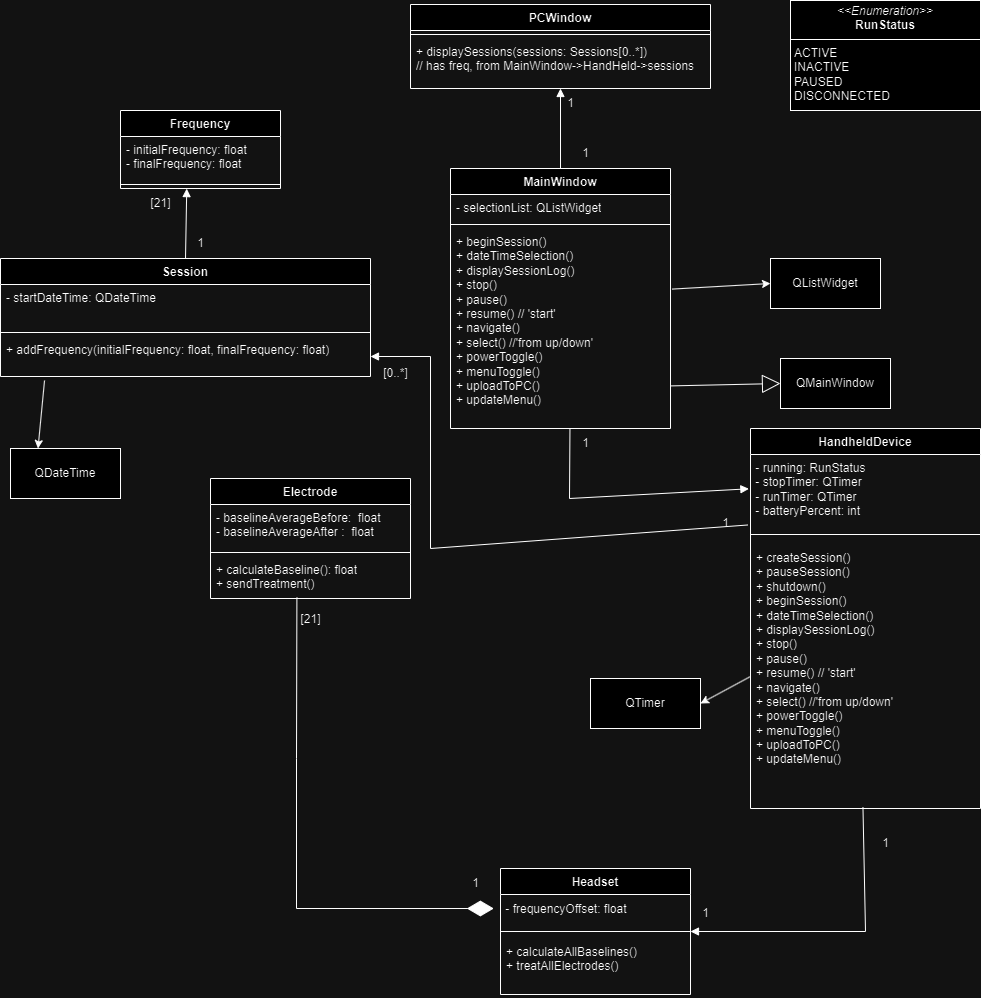

The diagram above was exported from draw.io. Its source (the exported page's mxGraphModel, read from the mxfile embedded in the PNG):
<mxGraphModel dx="2693" dy="1846" grid="1" gridSize="10" guides="1" tooltips="1" connect="1" arrows="1" fold="1" page="1" pageScale="1" pageWidth="850" pageHeight="1100" math="0" shadow="0">
  <root>
    <mxCell id="0" />
    <mxCell id="1" parent="0" />
    <mxCell id="oKFlmUYxz20STo6rYCpD-1" value="MainWindow" style="swimlane;fontStyle=1;align=center;verticalAlign=top;childLayout=stackLayout;horizontal=1;startSize=26;horizontalStack=0;resizeParent=1;resizeParentMax=0;resizeLast=0;collapsible=1;marginBottom=0;whiteSpace=wrap;html=1;" parent="1" vertex="1">
      <mxGeometry x="290" y="30" width="220" height="260" as="geometry" />
    </mxCell>
    <mxCell id="oKFlmUYxz20STo6rYCpD-2" value="- selectionList: QListWidget" style="text;strokeColor=none;fillColor=none;align=left;verticalAlign=top;spacingLeft=4;spacingRight=4;overflow=hidden;rotatable=0;points=[[0,0.5],[1,0.5]];portConstraint=eastwest;whiteSpace=wrap;html=1;" parent="oKFlmUYxz20STo6rYCpD-1" vertex="1">
      <mxGeometry y="26" width="220" height="26" as="geometry" />
    </mxCell>
    <mxCell id="oKFlmUYxz20STo6rYCpD-3" value="" style="line;strokeWidth=1;fillColor=none;align=left;verticalAlign=middle;spacingTop=-1;spacingLeft=3;spacingRight=3;rotatable=0;labelPosition=right;points=[];portConstraint=eastwest;strokeColor=inherit;" parent="oKFlmUYxz20STo6rYCpD-1" vertex="1">
      <mxGeometry y="52" width="220" height="8" as="geometry" />
    </mxCell>
    <mxCell id="oKFlmUYxz20STo6rYCpD-4" value="&lt;div&gt;&lt;div&gt;+ beginSession()&lt;/div&gt;&lt;div&gt;+ dateTimeSelection()&lt;/div&gt;&lt;div&gt;+ displaySessionLog()&lt;/div&gt;&lt;div&gt;+ stop()&lt;/div&gt;&lt;/div&gt;&lt;div&gt;&lt;div&gt;&lt;span style=&quot;background-color: initial;&quot;&gt;+ pause()&lt;/span&gt;&lt;/div&gt;&lt;/div&gt;+ resume() // 'start'&lt;div&gt;&lt;span style=&quot;background-color: initial;&quot;&gt;+ navigate()&lt;/span&gt;&lt;/div&gt;&lt;div&gt;+ select() //'from up/down'&lt;/div&gt;&lt;div&gt;+ powerToggle()&lt;/div&gt;&lt;div&gt;+ menuToggle()&lt;/div&gt;&lt;div&gt;+ uploadToPC()&lt;/div&gt;&lt;div&gt;+ updateMenu()&lt;/div&gt;&lt;div&gt;&lt;br&gt;&lt;/div&gt;" style="text;strokeColor=none;fillColor=none;align=left;verticalAlign=top;spacingLeft=4;spacingRight=4;overflow=hidden;rotatable=0;points=[[0,0.5],[1,0.5]];portConstraint=eastwest;whiteSpace=wrap;html=1;" parent="oKFlmUYxz20STo6rYCpD-1" vertex="1">
      <mxGeometry y="60" width="220" height="200" as="geometry" />
    </mxCell>
    <mxCell id="oKFlmUYxz20STo6rYCpD-5" value="Headset" style="swimlane;fontStyle=1;align=center;verticalAlign=top;childLayout=stackLayout;horizontal=1;startSize=26;horizontalStack=0;resizeParent=1;resizeParentMax=0;resizeLast=0;collapsible=1;marginBottom=0;whiteSpace=wrap;html=1;" parent="1" vertex="1">
      <mxGeometry x="340" y="730" width="190" height="126" as="geometry" />
    </mxCell>
    <mxCell id="oKFlmUYxz20STo6rYCpD-80" value="&amp;nbsp;- frequencyOffset: float" style="text;html=1;align=left;verticalAlign=middle;resizable=0;points=[];autosize=1;strokeColor=none;fillColor=none;" parent="oKFlmUYxz20STo6rYCpD-5" vertex="1">
      <mxGeometry y="26" width="190" height="30" as="geometry" />
    </mxCell>
    <mxCell id="oKFlmUYxz20STo6rYCpD-7" value="" style="line;strokeWidth=1;fillColor=none;align=left;verticalAlign=middle;spacingTop=-1;spacingLeft=3;spacingRight=3;rotatable=0;labelPosition=right;points=[];portConstraint=eastwest;strokeColor=inherit;" parent="oKFlmUYxz20STo6rYCpD-5" vertex="1">
      <mxGeometry y="56" width="190" height="14" as="geometry" />
    </mxCell>
    <mxCell id="oKFlmUYxz20STo6rYCpD-8" value="&lt;div&gt;+ calculateAllBaselines()&lt;/div&gt;&lt;div&gt;+ treatAllElectrodes()&lt;/div&gt;" style="text;strokeColor=none;fillColor=none;align=left;verticalAlign=top;spacingLeft=4;spacingRight=4;overflow=hidden;rotatable=0;points=[[0,0.5],[1,0.5]];portConstraint=eastwest;whiteSpace=wrap;html=1;" parent="oKFlmUYxz20STo6rYCpD-5" vertex="1">
      <mxGeometry y="70" width="190" height="56" as="geometry" />
    </mxCell>
    <mxCell id="oKFlmUYxz20STo6rYCpD-9" value="Electrode" style="swimlane;fontStyle=1;align=center;verticalAlign=top;childLayout=stackLayout;horizontal=1;startSize=26;horizontalStack=0;resizeParent=1;resizeParentMax=0;resizeLast=0;collapsible=1;marginBottom=0;whiteSpace=wrap;html=1;" parent="1" vertex="1">
      <mxGeometry x="50" y="340" width="200" height="120" as="geometry" />
    </mxCell>
    <mxCell id="oKFlmUYxz20STo6rYCpD-10" value="- baselineAverageBefore:&amp;nbsp; float&lt;br&gt;&lt;div&gt;- baselineAverageAfter :&amp;nbsp; float&lt;br&gt;&lt;/div&gt;" style="text;strokeColor=none;fillColor=none;align=left;verticalAlign=top;spacingLeft=4;spacingRight=4;overflow=hidden;rotatable=0;points=[[0,0.5],[1,0.5]];portConstraint=eastwest;whiteSpace=wrap;html=1;" parent="oKFlmUYxz20STo6rYCpD-9" vertex="1">
      <mxGeometry y="26" width="200" height="44" as="geometry" />
    </mxCell>
    <mxCell id="oKFlmUYxz20STo6rYCpD-11" value="" style="line;strokeWidth=1;fillColor=none;align=left;verticalAlign=middle;spacingTop=-1;spacingLeft=3;spacingRight=3;rotatable=0;labelPosition=right;points=[];portConstraint=eastwest;strokeColor=inherit;" parent="oKFlmUYxz20STo6rYCpD-9" vertex="1">
      <mxGeometry y="70" width="200" height="8" as="geometry" />
    </mxCell>
    <mxCell id="oKFlmUYxz20STo6rYCpD-12" value="+ calculateBaseline(): float&lt;div&gt;+ sendTreatment()&lt;/div&gt;" style="text;strokeColor=none;fillColor=none;align=left;verticalAlign=top;spacingLeft=4;spacingRight=4;overflow=hidden;rotatable=0;points=[[0,0.5],[1,0.5]];portConstraint=eastwest;whiteSpace=wrap;html=1;" parent="oKFlmUYxz20STo6rYCpD-9" vertex="1">
      <mxGeometry y="78" width="200" height="42" as="geometry" />
    </mxCell>
    <mxCell id="oKFlmUYxz20STo6rYCpD-18" value="HandheldDevice" style="swimlane;fontStyle=1;align=center;verticalAlign=top;childLayout=stackLayout;horizontal=1;startSize=26;horizontalStack=0;resizeParent=1;resizeParentMax=0;resizeLast=0;collapsible=1;marginBottom=0;whiteSpace=wrap;html=1;" parent="1" vertex="1">
      <mxGeometry x="590" y="290" width="230" height="380" as="geometry" />
    </mxCell>
    <mxCell id="oKFlmUYxz20STo6rYCpD-75" value="&amp;nbsp;- running: RunStatus&lt;div&gt;&amp;nbsp;- stopTimer: QTimer&lt;/div&gt;&lt;div&gt;&amp;nbsp;- runTimer: QTimer&lt;/div&gt;&lt;div&gt;&amp;nbsp;- batteryPercent: int&lt;/div&gt;" style="text;html=1;align=left;verticalAlign=middle;resizable=0;points=[];autosize=1;strokeColor=none;fillColor=none;" parent="oKFlmUYxz20STo6rYCpD-18" vertex="1">
      <mxGeometry y="26" width="230" height="70" as="geometry" />
    </mxCell>
    <mxCell id="oKFlmUYxz20STo6rYCpD-20" value="" style="line;strokeWidth=1;fillColor=none;align=left;verticalAlign=middle;spacingTop=-1;spacingLeft=3;spacingRight=3;rotatable=0;labelPosition=right;points=[];portConstraint=eastwest;strokeColor=inherit;" parent="oKFlmUYxz20STo6rYCpD-18" vertex="1">
      <mxGeometry y="96" width="230" height="20" as="geometry" />
    </mxCell>
    <mxCell id="oKFlmUYxz20STo6rYCpD-21" value="+ createSession()&lt;div&gt;+ pauseSession()&lt;div&gt;+ shutdown()&lt;/div&gt;&lt;/div&gt;&lt;div&gt;&lt;span style=&quot;text-wrap: nowrap; background-color: initial;&quot;&gt;+ beginSession()&lt;/span&gt;&lt;div style=&quot;text-wrap: nowrap;&quot;&gt;&lt;div&gt;+ dateTimeSelection()&lt;/div&gt;&lt;div&gt;+ displaySessionLog()&lt;/div&gt;&lt;div&gt;+ stop()&lt;/div&gt;&lt;/div&gt;&lt;div style=&quot;text-wrap: nowrap;&quot;&gt;&lt;span style=&quot;background-color: initial;&quot;&gt;+ pause()&lt;/span&gt;&lt;/div&gt;&lt;span style=&quot;text-wrap: nowrap;&quot;&gt;+ resume() // 'start'&lt;/span&gt;&lt;div style=&quot;text-wrap: nowrap;&quot;&gt;&lt;span style=&quot;background-color: initial;&quot;&gt;+ navigate()&lt;/span&gt;&lt;/div&gt;&lt;div style=&quot;text-wrap: nowrap;&quot;&gt;+ select() //'from up/down'&lt;/div&gt;&lt;div style=&quot;text-wrap: nowrap;&quot;&gt;+ powerToggle()&lt;/div&gt;&lt;div style=&quot;text-wrap: nowrap;&quot;&gt;+ menuToggle()&lt;/div&gt;&lt;div style=&quot;text-wrap: nowrap;&quot;&gt;+ uploadToPC()&lt;/div&gt;&lt;div style=&quot;text-wrap: nowrap;&quot;&gt;+ updateMenu()&lt;/div&gt;&lt;/div&gt;" style="text;strokeColor=none;fillColor=none;align=left;verticalAlign=top;spacingLeft=4;spacingRight=4;overflow=hidden;rotatable=0;points=[[0,0.5],[1,0.5]];portConstraint=eastwest;whiteSpace=wrap;html=1;" parent="oKFlmUYxz20STo6rYCpD-18" vertex="1">
      <mxGeometry y="116" width="230" height="264" as="geometry" />
    </mxCell>
    <mxCell id="oKFlmUYxz20STo6rYCpD-22" value="Session" style="swimlane;fontStyle=1;align=center;verticalAlign=top;childLayout=stackLayout;horizontal=1;startSize=26;horizontalStack=0;resizeParent=1;resizeParentMax=0;resizeLast=0;collapsible=1;marginBottom=0;whiteSpace=wrap;html=1;" parent="1" vertex="1">
      <mxGeometry x="-160" y="120" width="370" height="118" as="geometry" />
    </mxCell>
    <mxCell id="oKFlmUYxz20STo6rYCpD-23" value="- startDateTime: QDateTime" style="text;strokeColor=none;fillColor=none;align=left;verticalAlign=top;spacingLeft=4;spacingRight=4;overflow=hidden;rotatable=0;points=[[0,0.5],[1,0.5]];portConstraint=eastwest;whiteSpace=wrap;html=1;" parent="oKFlmUYxz20STo6rYCpD-22" vertex="1">
      <mxGeometry y="26" width="370" height="44" as="geometry" />
    </mxCell>
    <mxCell id="oKFlmUYxz20STo6rYCpD-24" value="" style="line;strokeWidth=1;fillColor=none;align=left;verticalAlign=middle;spacingTop=-1;spacingLeft=3;spacingRight=3;rotatable=0;labelPosition=right;points=[];portConstraint=eastwest;strokeColor=inherit;" parent="oKFlmUYxz20STo6rYCpD-22" vertex="1">
      <mxGeometry y="70" width="370" height="8" as="geometry" />
    </mxCell>
    <mxCell id="oKFlmUYxz20STo6rYCpD-25" value="+ addFrequency(initialFrequency: float, finalFrequency: float)" style="text;strokeColor=none;fillColor=none;align=left;verticalAlign=top;spacingLeft=4;spacingRight=4;overflow=hidden;rotatable=0;points=[[0,0.5],[1,0.5]];portConstraint=eastwest;whiteSpace=wrap;html=1;" parent="oKFlmUYxz20STo6rYCpD-22" vertex="1">
      <mxGeometry y="78" width="370" height="40" as="geometry" />
    </mxCell>
    <mxCell id="oKFlmUYxz20STo6rYCpD-26" value="PCWindow" style="swimlane;fontStyle=1;align=center;verticalAlign=top;childLayout=stackLayout;horizontal=1;startSize=26;horizontalStack=0;resizeParent=1;resizeParentMax=0;resizeLast=0;collapsible=1;marginBottom=0;whiteSpace=wrap;html=1;" parent="1" vertex="1">
      <mxGeometry x="250" y="-134" width="300" height="84" as="geometry" />
    </mxCell>
    <mxCell id="oKFlmUYxz20STo6rYCpD-28" value="" style="line;strokeWidth=1;fillColor=none;align=left;verticalAlign=middle;spacingTop=-1;spacingLeft=3;spacingRight=3;rotatable=0;labelPosition=right;points=[];portConstraint=eastwest;strokeColor=inherit;" parent="oKFlmUYxz20STo6rYCpD-26" vertex="1">
      <mxGeometry y="26" width="300" height="8" as="geometry" />
    </mxCell>
    <mxCell id="oKFlmUYxz20STo6rYCpD-29" value="+ displaySessions(sessions: Sessions[0..*])&amp;nbsp;&lt;div&gt;// has freq, from MainWindow-&amp;gt;HandHeld-&amp;gt;sessions&lt;/div&gt;" style="text;strokeColor=none;fillColor=none;align=left;verticalAlign=top;spacingLeft=4;spacingRight=4;overflow=hidden;rotatable=0;points=[[0,0.5],[1,0.5]];portConstraint=eastwest;whiteSpace=wrap;html=1;" parent="oKFlmUYxz20STo6rYCpD-26" vertex="1">
      <mxGeometry y="34" width="300" height="50" as="geometry" />
    </mxCell>
    <mxCell id="oKFlmUYxz20STo6rYCpD-30" value="QMainWindow" style="html=1;whiteSpace=wrap;" parent="1" vertex="1">
      <mxGeometry x="620" y="220" width="110" height="50" as="geometry" />
    </mxCell>
    <mxCell id="oKFlmUYxz20STo6rYCpD-32" value="" style="endArrow=block;endSize=16;endFill=0;html=1;rounded=0;exitX=1.001;exitY=0.787;exitDx=0;exitDy=0;entryX=0;entryY=0.5;entryDx=0;entryDy=0;exitPerimeter=0;" parent="1" source="oKFlmUYxz20STo6rYCpD-4" target="oKFlmUYxz20STo6rYCpD-30" edge="1">
      <mxGeometry width="160" relative="1" as="geometry">
        <mxPoint x="490" y="266" as="sourcePoint" />
        <mxPoint x="650" y="266" as="targetPoint" />
      </mxGeometry>
    </mxCell>
    <mxCell id="oKFlmUYxz20STo6rYCpD-37" value="" style="html=1;verticalAlign=bottom;endArrow=block;curved=0;rounded=0;exitX=0.543;exitY=1;exitDx=0;exitDy=0;exitPerimeter=0;entryX=-0.007;entryY=0.49;entryDx=0;entryDy=0;entryPerimeter=0;" parent="1" source="oKFlmUYxz20STo6rYCpD-4" target="oKFlmUYxz20STo6rYCpD-75" edge="1">
      <mxGeometry width="80" relative="1" as="geometry">
        <mxPoint x="370" y="310" as="sourcePoint" />
        <mxPoint x="580" y="360" as="targetPoint" />
        <Array as="points">
          <mxPoint x="409" y="360" />
        </Array>
      </mxGeometry>
    </mxCell>
    <mxCell id="oKFlmUYxz20STo6rYCpD-38" value="1" style="text;html=1;align=center;verticalAlign=middle;resizable=0;points=[];autosize=1;strokeColor=none;fillColor=none;" parent="1" vertex="1">
      <mxGeometry x="410" y="290" width="30" height="30" as="geometry" />
    </mxCell>
    <mxCell id="oKFlmUYxz20STo6rYCpD-41" value="" style="html=1;verticalAlign=bottom;endArrow=block;curved=0;rounded=0;exitX=0.489;exitY=0.996;exitDx=0;exitDy=0;exitPerimeter=0;entryX=1;entryY=0.5;entryDx=0;entryDy=0;" parent="1" source="oKFlmUYxz20STo6rYCpD-21" target="oKFlmUYxz20STo6rYCpD-5" edge="1">
      <mxGeometry width="80" relative="1" as="geometry">
        <mxPoint x="434" y="490" as="sourcePoint" />
        <mxPoint x="435" y="589" as="targetPoint" />
        <Array as="points">
          <mxPoint x="705" y="793" />
        </Array>
      </mxGeometry>
    </mxCell>
    <mxCell id="oKFlmUYxz20STo6rYCpD-42" value="1" style="text;html=1;align=center;verticalAlign=middle;resizable=0;points=[];autosize=1;strokeColor=none;fillColor=none;" parent="1" vertex="1">
      <mxGeometry x="530" y="760" width="30" height="30" as="geometry" />
    </mxCell>
    <mxCell id="oKFlmUYxz20STo6rYCpD-44" value="" style="endArrow=diamondThin;endFill=1;endSize=24;html=1;rounded=0;exitX=0.432;exitY=0.978;exitDx=0;exitDy=0;exitPerimeter=0;entryX=-0.035;entryY=0.467;entryDx=0;entryDy=0;entryPerimeter=0;" parent="1" source="oKFlmUYxz20STo6rYCpD-12" target="oKFlmUYxz20STo6rYCpD-80" edge="1">
      <mxGeometry width="160" relative="1" as="geometry">
        <mxPoint x="110" y="600" as="sourcePoint" />
        <mxPoint x="310" y="620" as="targetPoint" />
        <Array as="points">
          <mxPoint x="136" y="620" />
          <mxPoint x="136" y="770" />
        </Array>
      </mxGeometry>
    </mxCell>
    <mxCell id="oKFlmUYxz20STo6rYCpD-45" value="[21]" style="text;html=1;align=center;verticalAlign=middle;resizable=0;points=[];autosize=1;strokeColor=none;fillColor=none;" parent="1" vertex="1">
      <mxGeometry x="130" y="466" width="40" height="30" as="geometry" />
    </mxCell>
    <mxCell id="oKFlmUYxz20STo6rYCpD-50" value="" style="html=1;verticalAlign=bottom;endArrow=block;curved=0;rounded=0;entryX=1;entryY=0.5;entryDx=0;entryDy=0;exitX=-0.012;exitY=1.007;exitDx=0;exitDy=0;exitPerimeter=0;" parent="1" source="oKFlmUYxz20STo6rYCpD-75" target="oKFlmUYxz20STo6rYCpD-25" edge="1">
      <mxGeometry width="80" relative="1" as="geometry">
        <mxPoint x="330" y="410" as="sourcePoint" />
        <mxPoint x="200" y="220" as="targetPoint" />
        <Array as="points">
          <mxPoint x="270" y="410" />
          <mxPoint x="270" y="218" />
        </Array>
      </mxGeometry>
    </mxCell>
    <mxCell id="oKFlmUYxz20STo6rYCpD-52" value="[0..*]" style="text;html=1;align=center;verticalAlign=middle;resizable=0;points=[];autosize=1;strokeColor=none;fillColor=none;" parent="1" vertex="1">
      <mxGeometry x="210" y="220" width="50" height="30" as="geometry" />
    </mxCell>
    <mxCell id="oKFlmUYxz20STo6rYCpD-60" value="" style="html=1;verticalAlign=bottom;endArrow=block;curved=0;rounded=0;exitX=0.5;exitY=0;exitDx=0;exitDy=0;entryX=0.5;entryY=1;entryDx=0;entryDy=0;" parent="1" source="oKFlmUYxz20STo6rYCpD-1" target="oKFlmUYxz20STo6rYCpD-26" edge="1">
      <mxGeometry width="80" relative="1" as="geometry">
        <mxPoint x="510" y="60" as="sourcePoint" />
        <mxPoint x="511" y="159" as="targetPoint" />
      </mxGeometry>
    </mxCell>
    <mxCell id="oKFlmUYxz20STo6rYCpD-61" value="1" style="text;html=1;align=center;verticalAlign=middle;resizable=0;points=[];autosize=1;strokeColor=none;fillColor=none;" parent="1" vertex="1">
      <mxGeometry x="395" y="-50" width="30" height="30" as="geometry" />
    </mxCell>
    <mxCell id="oKFlmUYxz20STo6rYCpD-64" value="Frequency" style="swimlane;fontStyle=1;align=center;verticalAlign=top;childLayout=stackLayout;horizontal=1;startSize=26;horizontalStack=0;resizeParent=1;resizeParentMax=0;resizeLast=0;collapsible=1;marginBottom=0;whiteSpace=wrap;html=1;" parent="1" vertex="1">
      <mxGeometry x="-40" y="-28" width="160" height="78" as="geometry" />
    </mxCell>
    <mxCell id="oKFlmUYxz20STo6rYCpD-65" value="- initialFrequency: float&lt;div&gt;- finalFrequency: float&lt;/div&gt;" style="text;strokeColor=none;fillColor=none;align=left;verticalAlign=top;spacingLeft=4;spacingRight=4;overflow=hidden;rotatable=0;points=[[0,0.5],[1,0.5]];portConstraint=eastwest;whiteSpace=wrap;html=1;" parent="oKFlmUYxz20STo6rYCpD-64" vertex="1">
      <mxGeometry y="26" width="160" height="44" as="geometry" />
    </mxCell>
    <mxCell id="oKFlmUYxz20STo6rYCpD-66" value="" style="line;strokeWidth=1;fillColor=none;align=left;verticalAlign=middle;spacingTop=-1;spacingLeft=3;spacingRight=3;rotatable=0;labelPosition=right;points=[];portConstraint=eastwest;strokeColor=inherit;" parent="oKFlmUYxz20STo6rYCpD-64" vertex="1">
      <mxGeometry y="70" width="160" height="8" as="geometry" />
    </mxCell>
    <mxCell id="oKFlmUYxz20STo6rYCpD-70" value="" style="html=1;verticalAlign=bottom;endArrow=block;curved=0;rounded=0;entryX=0.414;entryY=1.011;entryDx=0;entryDy=0;entryPerimeter=0;exitX=0.5;exitY=0;exitDx=0;exitDy=0;" parent="1" source="oKFlmUYxz20STo6rYCpD-22" target="oKFlmUYxz20STo6rYCpD-66" edge="1">
      <mxGeometry width="80" relative="1" as="geometry">
        <mxPoint x="230" y="212" as="sourcePoint" />
        <mxPoint x="129.76" y="-11.920000000000073" as="targetPoint" />
        <Array as="points" />
      </mxGeometry>
    </mxCell>
    <mxCell id="oKFlmUYxz20STo6rYCpD-71" value="[21]" style="text;html=1;align=center;verticalAlign=middle;resizable=0;points=[];autosize=1;strokeColor=none;fillColor=none;" parent="1" vertex="1">
      <mxGeometry x="-20" y="50" width="40" height="30" as="geometry" />
    </mxCell>
    <mxCell id="oKFlmUYxz20STo6rYCpD-76" value="&lt;p style=&quot;margin:0px;margin-top:4px;text-align:center;&quot;&gt;&lt;i&gt;&amp;lt;&amp;lt;Enumeration&amp;gt;&amp;gt;&lt;/i&gt;&lt;br&gt;&lt;b&gt;RunStatus&lt;/b&gt;&lt;/p&gt;&lt;hr size=&quot;1&quot; style=&quot;border-style:solid;&quot;&gt;&lt;p style=&quot;margin:0px;margin-left:4px;&quot;&gt;ACTIVE&lt;/p&gt;&lt;p style=&quot;margin:0px;margin-left:4px;&quot;&gt;INACTIVE&lt;br&gt;PAUSED&lt;/p&gt;&lt;p style=&quot;margin:0px;margin-left:4px;&quot;&gt;DISCONNECTED&lt;/p&gt;" style="verticalAlign=top;align=left;overflow=fill;html=1;whiteSpace=wrap;" parent="1" vertex="1">
      <mxGeometry x="630" y="-138" width="190" height="110" as="geometry" />
    </mxCell>
    <mxCell id="9XLJJWEjdfNjyQnO4D-6-3" value="QTimer" style="html=1;whiteSpace=wrap;" parent="1" vertex="1">
      <mxGeometry x="430" y="540" width="110" height="50" as="geometry" />
    </mxCell>
    <mxCell id="9XLJJWEjdfNjyQnO4D-6-7" value="QListWidget" style="html=1;whiteSpace=wrap;" parent="1" vertex="1">
      <mxGeometry x="610" y="120" width="110" height="50" as="geometry" />
    </mxCell>
    <mxCell id="kJooQZAtyAZ5YLBAxAFz-6" value="" style="endArrow=classic;html=1;rounded=0;exitX=1.007;exitY=0.303;exitDx=0;exitDy=0;exitPerimeter=0;entryX=0;entryY=0.5;entryDx=0;entryDy=0;" parent="1" source="oKFlmUYxz20STo6rYCpD-4" target="9XLJJWEjdfNjyQnO4D-6-7" edge="1">
      <mxGeometry width="50" height="50" relative="1" as="geometry">
        <mxPoint x="710" y="350" as="sourcePoint" />
        <mxPoint x="760" y="300" as="targetPoint" />
      </mxGeometry>
    </mxCell>
    <mxCell id="kJooQZAtyAZ5YLBAxAFz-12" value="" style="endArrow=classic;html=1;rounded=0;exitX=0.119;exitY=1.1;exitDx=0;exitDy=0;exitPerimeter=0;entryX=0.25;entryY=0;entryDx=0;entryDy=0;" parent="1" source="oKFlmUYxz20STo6rYCpD-25" target="kJooQZAtyAZ5YLBAxAFz-13" edge="1">
      <mxGeometry width="50" height="50" relative="1" as="geometry">
        <mxPoint x="-118" y="296" as="sourcePoint" />
        <mxPoint x="-120" y="320" as="targetPoint" />
      </mxGeometry>
    </mxCell>
    <mxCell id="kJooQZAtyAZ5YLBAxAFz-13" value="QDateTime" style="html=1;whiteSpace=wrap;" parent="1" vertex="1">
      <mxGeometry x="-150" y="310" width="110" height="50" as="geometry" />
    </mxCell>
    <mxCell id="kJooQZAtyAZ5YLBAxAFz-14" value="" style="endArrow=classic;html=1;rounded=0;exitX=0;exitY=0.5;exitDx=0;exitDy=0;entryX=1;entryY=0.5;entryDx=0;entryDy=0;" parent="1" source="oKFlmUYxz20STo6rYCpD-21" target="9XLJJWEjdfNjyQnO4D-6-3" edge="1">
      <mxGeometry width="50" height="50" relative="1" as="geometry">
        <mxPoint x="406" y="472" as="sourcePoint" />
        <mxPoint x="504" y="466" as="targetPoint" />
      </mxGeometry>
    </mxCell>
    <mxCell id="kJooQZAtyAZ5YLBAxAFz-17" value="1" style="text;html=1;align=center;verticalAlign=middle;resizable=0;points=[];autosize=1;strokeColor=none;fillColor=none;" parent="1" vertex="1">
      <mxGeometry x="25" y="90" width="30" height="30" as="geometry" />
    </mxCell>
    <mxCell id="kJooQZAtyAZ5YLBAxAFz-18" value="1" style="text;html=1;align=center;verticalAlign=middle;resizable=0;points=[];autosize=1;strokeColor=none;fillColor=none;" parent="1" vertex="1">
      <mxGeometry x="410" width="30" height="30" as="geometry" />
    </mxCell>
    <mxCell id="kJooQZAtyAZ5YLBAxAFz-20" value="1" style="text;html=1;align=center;verticalAlign=middle;resizable=0;points=[];autosize=1;strokeColor=none;fillColor=none;" parent="1" vertex="1">
      <mxGeometry x="550" y="370" width="30" height="30" as="geometry" />
    </mxCell>
    <mxCell id="kJooQZAtyAZ5YLBAxAFz-21" value="1" style="text;html=1;align=center;verticalAlign=middle;resizable=0;points=[];autosize=1;strokeColor=none;fillColor=none;" parent="1" vertex="1">
      <mxGeometry x="710" y="690" width="30" height="30" as="geometry" />
    </mxCell>
    <mxCell id="kJooQZAtyAZ5YLBAxAFz-22" value="1" style="text;html=1;align=center;verticalAlign=middle;resizable=0;points=[];autosize=1;strokeColor=none;fillColor=none;" parent="1" vertex="1">
      <mxGeometry x="300" y="730" width="30" height="30" as="geometry" />
    </mxCell>
  </root>
</mxGraphModel>